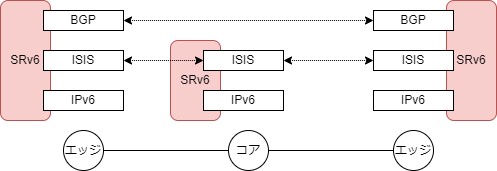

The diagram above was exported from draw.io. Its source (the exported page's mxGraphModel, read from the mxfile embedded in the PNG):
<mxGraphModel dx="1115" dy="1086" grid="1" gridSize="10" guides="1" tooltips="1" connect="1" arrows="1" fold="1" page="1" pageScale="1" pageWidth="827" pageHeight="1169" math="0" shadow="0">
  <root>
    <mxCell id="0" />
    <mxCell id="1" parent="0" />
    <mxCell id="166" value="SRv6" style="rounded=1;whiteSpace=wrap;html=1;fillColor=#f8cecc;strokeColor=#b85450;" parent="1" vertex="1">
      <mxGeometry x="60" y="70" width="50" height="120" as="geometry" />
    </mxCell>
    <mxCell id="167" value="SRv6" style="rounded=1;whiteSpace=wrap;html=1;fillColor=#f8cecc;strokeColor=#b85450;" parent="1" vertex="1">
      <mxGeometry x="230" y="110" width="50" height="80" as="geometry" />
    </mxCell>
    <mxCell id="168" value="SRv6" style="rounded=1;whiteSpace=wrap;html=1;fillColor=#f8cecc;strokeColor=#b85450;" parent="1" vertex="1">
      <mxGeometry x="506" y="70" width="50" height="120" as="geometry" />
    </mxCell>
    <mxCell id="149" value="エッジ" style="ellipse;whiteSpace=wrap;html=1;aspect=fixed;" parent="1" vertex="1">
      <mxGeometry x="123" y="200" width="40" height="40" as="geometry" />
    </mxCell>
    <mxCell id="150" value="コア" style="ellipse;whiteSpace=wrap;html=1;aspect=fixed;" parent="1" vertex="1">
      <mxGeometry x="288" y="200" width="40" height="40" as="geometry" />
    </mxCell>
    <mxCell id="151" value="エッジ" style="ellipse;whiteSpace=wrap;html=1;aspect=fixed;" parent="1" vertex="1">
      <mxGeometry x="453" y="200" width="40" height="40" as="geometry" />
    </mxCell>
    <mxCell id="152" value="IPv6" style="rounded=0;whiteSpace=wrap;html=1;" parent="1" vertex="1">
      <mxGeometry x="103" y="160" width="80" height="20" as="geometry" />
    </mxCell>
    <mxCell id="153" style="html=1;endArrow=none;endFill=0;exitX=0;exitY=0.5;exitDx=0;exitDy=0;entryX=1;entryY=0.5;entryDx=0;entryDy=0;" parent="1" source="150" target="149" edge="1">
      <mxGeometry relative="1" as="geometry">
        <mxPoint x="297.3933982822016" y="104.39339828220182" as="sourcePoint" />
        <mxPoint x="238.60660171779818" y="75.60660171779841" as="targetPoint" />
      </mxGeometry>
    </mxCell>
    <mxCell id="154" style="html=1;endArrow=none;endFill=0;exitX=0;exitY=0.5;exitDx=0;exitDy=0;entryX=1;entryY=0.5;entryDx=0;entryDy=0;" parent="1" source="151" target="150" edge="1">
      <mxGeometry relative="1" as="geometry">
        <mxPoint x="293" y="225" as="sourcePoint" />
        <mxPoint x="333" y="215" as="targetPoint" />
      </mxGeometry>
    </mxCell>
    <mxCell id="155" value="IPv6" style="rounded=0;whiteSpace=wrap;html=1;" parent="1" vertex="1">
      <mxGeometry x="263" y="160" width="80" height="20" as="geometry" />
    </mxCell>
    <mxCell id="156" value="IPv6" style="rounded=0;whiteSpace=wrap;html=1;" parent="1" vertex="1">
      <mxGeometry x="433" y="160" width="80" height="20" as="geometry" />
    </mxCell>
    <mxCell id="157" value="ISIS" style="rounded=0;whiteSpace=wrap;html=1;" parent="1" vertex="1">
      <mxGeometry x="103" y="120" width="80" height="20" as="geometry" />
    </mxCell>
    <mxCell id="158" value="ISIS" style="rounded=0;whiteSpace=wrap;html=1;" parent="1" vertex="1">
      <mxGeometry x="263" y="120" width="80" height="20" as="geometry" />
    </mxCell>
    <mxCell id="159" value="ISIS" style="rounded=0;whiteSpace=wrap;html=1;" parent="1" vertex="1">
      <mxGeometry x="433" y="120" width="80" height="20" as="geometry" />
    </mxCell>
    <mxCell id="160" value="BGP" style="rounded=0;whiteSpace=wrap;html=1;" parent="1" vertex="1">
      <mxGeometry x="103" y="80" width="80" height="20" as="geometry" />
    </mxCell>
    <mxCell id="161" value="BGP" style="rounded=0;whiteSpace=wrap;html=1;" parent="1" vertex="1">
      <mxGeometry x="433" y="80" width="80" height="20" as="geometry" />
    </mxCell>
    <mxCell id="163" value="" style="endArrow=classic;startArrow=classic;html=1;dashed=1;dashPattern=1 1;entryX=0;entryY=0.5;entryDx=0;entryDy=0;" parent="1" target="158" edge="1">
      <mxGeometry width="50" height="50" relative="1" as="geometry">
        <mxPoint x="183" y="130" as="sourcePoint" />
        <mxPoint x="453" y="180" as="targetPoint" />
      </mxGeometry>
    </mxCell>
    <mxCell id="164" value="" style="endArrow=classic;startArrow=classic;html=1;dashed=1;dashPattern=1 1;entryX=0;entryY=0.5;entryDx=0;entryDy=0;exitX=1;exitY=0.5;exitDx=0;exitDy=0;" parent="1" source="158" target="159" edge="1">
      <mxGeometry width="50" height="50" relative="1" as="geometry">
        <mxPoint x="193" y="140" as="sourcePoint" />
        <mxPoint x="273" y="140" as="targetPoint" />
      </mxGeometry>
    </mxCell>
    <mxCell id="165" value="" style="endArrow=classic;startArrow=classic;html=1;dashed=1;dashPattern=1 1;entryX=0;entryY=0.5;entryDx=0;entryDy=0;exitX=1;exitY=0.5;exitDx=0;exitDy=0;" parent="1" source="160" target="161" edge="1">
      <mxGeometry width="50" height="50" relative="1" as="geometry">
        <mxPoint x="353" y="140" as="sourcePoint" />
        <mxPoint x="443" y="140" as="targetPoint" />
      </mxGeometry>
    </mxCell>
  </root>
</mxGraphModel>